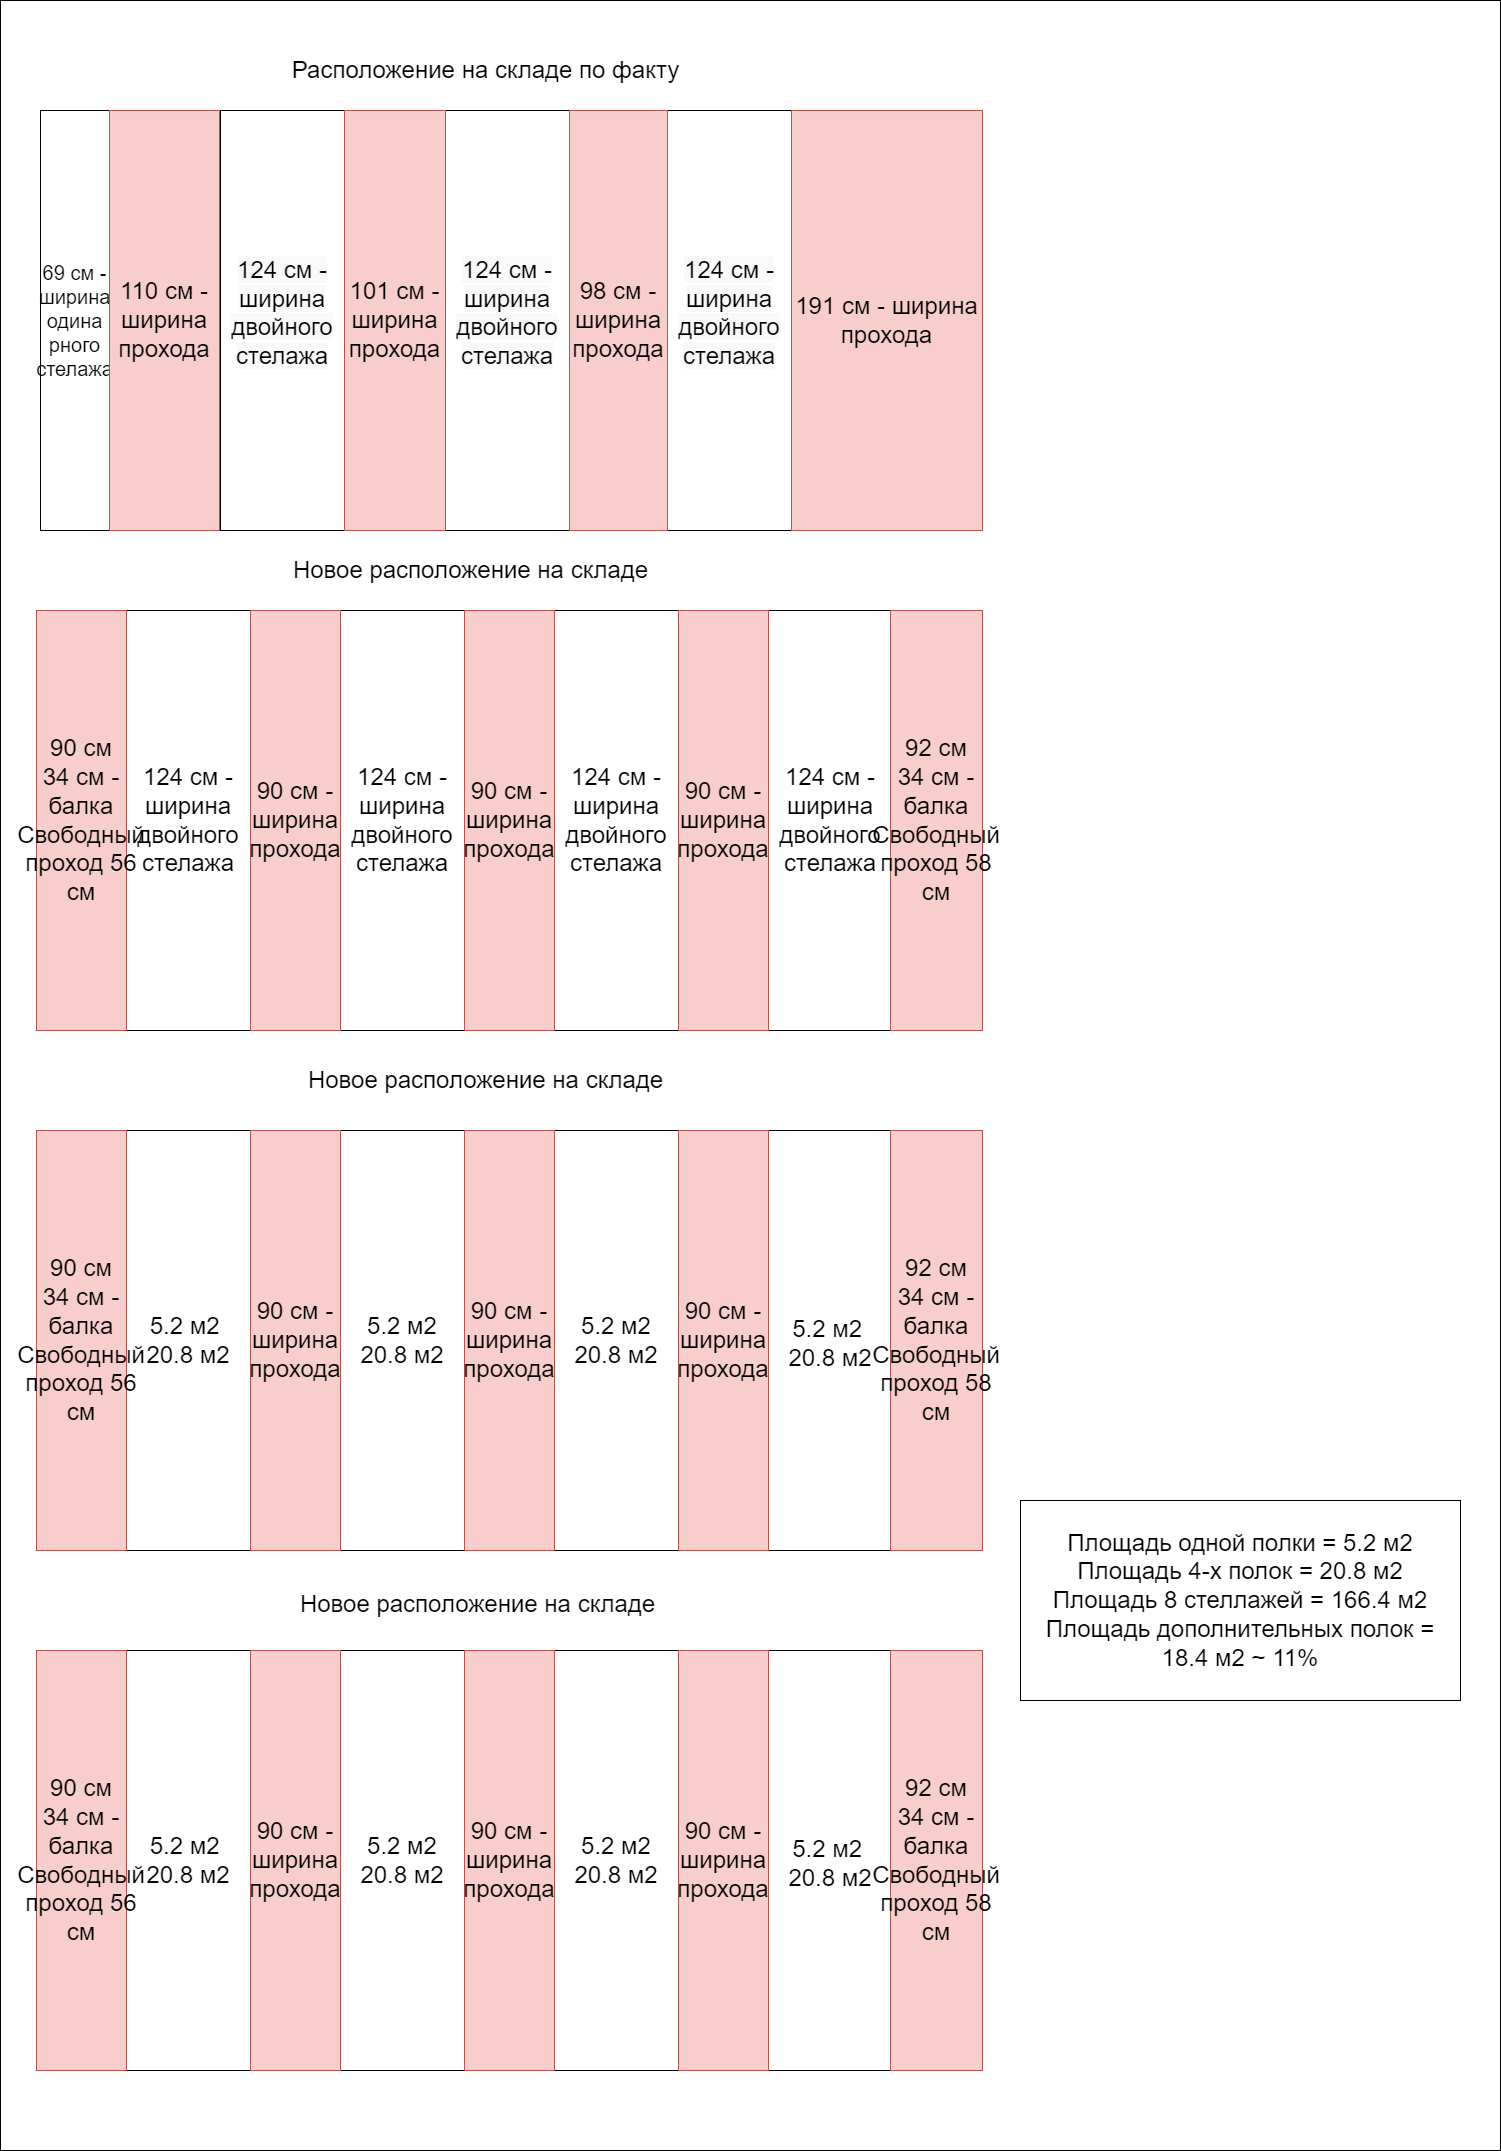

The diagram above was exported from draw.io. Its source (the exported page's mxGraphModel, read from the mxfile embedded in the PNG):
<mxGraphModel dx="1730" dy="1112" grid="1" gridSize="10" guides="1" tooltips="1" connect="1" arrows="1" fold="1" page="1" pageScale="1" pageWidth="827" pageHeight="1169" math="0" shadow="0">
  <root>
    <mxCell id="0" />
    <mxCell id="1" parent="0" />
    <mxCell id="hhnERBFyhIffWi50X_H1-59" value="" style="rounded=0;whiteSpace=wrap;html=1;fontSize=24;" vertex="1" parent="1">
      <mxGeometry x="180" y="170" width="1500" height="2150" as="geometry" />
    </mxCell>
    <mxCell id="hhnERBFyhIffWi50X_H1-1" value="&lt;font style=&quot;font-size: 20px;&quot;&gt;69 см - ширина одина рного стелажа&lt;/font&gt;" style="rounded=0;whiteSpace=wrap;html=1;align=center;" vertex="1" parent="1">
      <mxGeometry x="220" y="280" width="69" height="420" as="geometry" />
    </mxCell>
    <mxCell id="hhnERBFyhIffWi50X_H1-3" value="&#10;&lt;span style=&quot;color: rgb(0, 0, 0); font-family: Helvetica; font-size: 24px; font-style: normal; font-variant-ligatures: normal; font-variant-caps: normal; font-weight: 400; letter-spacing: normal; orphans: 2; text-align: center; text-indent: 0px; text-transform: none; widows: 2; word-spacing: 0px; -webkit-text-stroke-width: 0px; background-color: rgb(248, 249, 250); text-decoration-thickness: initial; text-decoration-style: initial; text-decoration-color: initial; float: none; display: inline !important;&quot;&gt;124 см - ширина двойного стелажа&lt;/span&gt;&#10;&#10;" style="rounded=0;whiteSpace=wrap;html=1;" vertex="1" parent="1">
      <mxGeometry x="400" y="280" width="124" height="420" as="geometry" />
    </mxCell>
    <mxCell id="hhnERBFyhIffWi50X_H1-4" value="&#10;&lt;span style=&quot;color: rgb(0, 0, 0); font-family: Helvetica; font-size: 24px; font-style: normal; font-variant-ligatures: normal; font-variant-caps: normal; font-weight: 400; letter-spacing: normal; orphans: 2; text-align: center; text-indent: 0px; text-transform: none; widows: 2; word-spacing: 0px; -webkit-text-stroke-width: 0px; background-color: rgb(248, 249, 250); text-decoration-thickness: initial; text-decoration-style: initial; text-decoration-color: initial; float: none; display: inline !important;&quot;&gt;124 см - ширина двойного стелажа&lt;/span&gt;&#10;&#10;" style="rounded=0;whiteSpace=wrap;html=1;" vertex="1" parent="1">
      <mxGeometry x="625" y="280" width="124" height="420" as="geometry" />
    </mxCell>
    <mxCell id="hhnERBFyhIffWi50X_H1-5" value="&#10;&lt;span style=&quot;color: rgb(0, 0, 0); font-family: Helvetica; font-size: 24px; font-style: normal; font-variant-ligatures: normal; font-variant-caps: normal; font-weight: 400; letter-spacing: normal; orphans: 2; text-align: center; text-indent: 0px; text-transform: none; widows: 2; word-spacing: 0px; -webkit-text-stroke-width: 0px; background-color: rgb(248, 249, 250); text-decoration-thickness: initial; text-decoration-style: initial; text-decoration-color: initial; float: none; display: inline !important;&quot;&gt;124 см - ширина двойного стелажа&lt;/span&gt;&#10;&#10;" style="rounded=0;whiteSpace=wrap;html=1;" vertex="1" parent="1">
      <mxGeometry x="847" y="280" width="124" height="420" as="geometry" />
    </mxCell>
    <mxCell id="hhnERBFyhIffWi50X_H1-11" value="&lt;font style=&quot;font-size: 24px;&quot;&gt;110 см - ширина прохода&lt;/font&gt;" style="rounded=0;whiteSpace=wrap;html=1;fillColor=#f8cecc;strokeColor=#b85450;" vertex="1" parent="1">
      <mxGeometry x="289" y="280" width="110" height="420" as="geometry" />
    </mxCell>
    <mxCell id="hhnERBFyhIffWi50X_H1-12" value="&lt;font style=&quot;font-size: 24px;&quot;&gt;101 см - ширина прохода&lt;/font&gt;" style="rounded=0;whiteSpace=wrap;html=1;fillColor=#f8cecc;strokeColor=#b85450;" vertex="1" parent="1">
      <mxGeometry x="524" y="280" width="101" height="420" as="geometry" />
    </mxCell>
    <mxCell id="hhnERBFyhIffWi50X_H1-13" value="&lt;font style=&quot;font-size: 24px;&quot;&gt;98 см - ширина прохода&lt;/font&gt;" style="rounded=0;whiteSpace=wrap;html=1;fillColor=#f8cecc;strokeColor=#b85450;" vertex="1" parent="1">
      <mxGeometry x="749" y="280" width="98" height="420" as="geometry" />
    </mxCell>
    <mxCell id="hhnERBFyhIffWi50X_H1-14" value="&lt;font style=&quot;font-size: 24px;&quot;&gt;191 см - ширина прохода&lt;/font&gt;" style="rounded=0;whiteSpace=wrap;html=1;fillColor=#f8cecc;strokeColor=#b85450;" vertex="1" parent="1">
      <mxGeometry x="971" y="280" width="191" height="420" as="geometry" />
    </mxCell>
    <mxCell id="hhnERBFyhIffWi50X_H1-15" value="&lt;span style=&quot;font-size: 24px;&quot;&gt;124 см - ширина двойного стелажа&lt;/span&gt;" style="rounded=0;whiteSpace=wrap;html=1;" vertex="1" parent="1">
      <mxGeometry x="948" y="780" width="124" height="420" as="geometry" />
    </mxCell>
    <mxCell id="hhnERBFyhIffWi50X_H1-16" value="&lt;font style=&quot;font-size: 24px;&quot;&gt;124 см - ширина двойного стелажа&lt;/font&gt;" style="rounded=0;whiteSpace=wrap;html=1;" vertex="1" parent="1">
      <mxGeometry x="306" y="780" width="124" height="420" as="geometry" />
    </mxCell>
    <mxCell id="hhnERBFyhIffWi50X_H1-17" value="&lt;span style=&quot;font-size: 24px;&quot;&gt;124 см - ширина двойного стелажа&lt;/span&gt;" style="rounded=0;whiteSpace=wrap;html=1;" vertex="1" parent="1">
      <mxGeometry x="520" y="780" width="124" height="420" as="geometry" />
    </mxCell>
    <mxCell id="hhnERBFyhIffWi50X_H1-18" value="&lt;span style=&quot;font-size: 24px;&quot;&gt;124 см - ширина двойного стелажа&lt;/span&gt;" style="rounded=0;whiteSpace=wrap;html=1;" vertex="1" parent="1">
      <mxGeometry x="734" y="780" width="124" height="420" as="geometry" />
    </mxCell>
    <mxCell id="hhnERBFyhIffWi50X_H1-19" value="&lt;font style=&quot;font-size: 24px;&quot;&gt;90 см&lt;br&gt;34 см - балка&lt;br&gt;Свободный проход 56 см&lt;br&gt;&lt;/font&gt;" style="rounded=0;whiteSpace=wrap;html=1;fillColor=#f8cecc;strokeColor=#b85450;" vertex="1" parent="1">
      <mxGeometry x="216" y="780" width="90" height="420" as="geometry" />
    </mxCell>
    <mxCell id="hhnERBFyhIffWi50X_H1-20" value="&lt;font style=&quot;font-size: 24px;&quot;&gt;90 см - ширина прохода&lt;/font&gt;" style="rounded=0;whiteSpace=wrap;html=1;fillColor=#f8cecc;strokeColor=#b85450;" vertex="1" parent="1">
      <mxGeometry x="430" y="780" width="90" height="420" as="geometry" />
    </mxCell>
    <mxCell id="hhnERBFyhIffWi50X_H1-21" value="&lt;span style=&quot;font-size: 24px;&quot;&gt;90 см - ширина прохода&lt;/span&gt;" style="rounded=0;whiteSpace=wrap;html=1;fillColor=#f8cecc;strokeColor=#b85450;" vertex="1" parent="1">
      <mxGeometry x="644" y="780" width="90" height="420" as="geometry" />
    </mxCell>
    <mxCell id="hhnERBFyhIffWi50X_H1-22" value="&lt;span style=&quot;font-size: 24px;&quot;&gt;90 см - ширина прохода&lt;/span&gt;" style="rounded=0;whiteSpace=wrap;html=1;fillColor=#f8cecc;strokeColor=#b85450;" vertex="1" parent="1">
      <mxGeometry x="858" y="780" width="90" height="420" as="geometry" />
    </mxCell>
    <mxCell id="hhnERBFyhIffWi50X_H1-25" value="&lt;span style=&quot;font-size: 24px;&quot;&gt;92 см&lt;/span&gt;&lt;br style=&quot;font-size: 24px;&quot;&gt;&lt;span style=&quot;font-size: 24px;&quot;&gt;34 см - балка&lt;/span&gt;&lt;br style=&quot;font-size: 24px;&quot;&gt;&lt;span style=&quot;font-size: 24px;&quot;&gt;Свободный проход 58 см&lt;/span&gt;" style="rounded=0;whiteSpace=wrap;html=1;fillColor=#f8cecc;strokeColor=#b85450;" vertex="1" parent="1">
      <mxGeometry x="1070" y="780" width="92" height="420" as="geometry" />
    </mxCell>
    <mxCell id="hhnERBFyhIffWi50X_H1-35" value="&lt;span style=&quot;font-size: 24px;&quot;&gt;5.2 м2&lt;sup&gt;&amp;nbsp;&lt;br&gt;&lt;/sup&gt;20.8 м2&lt;br&gt;&lt;/span&gt;" style="rounded=0;whiteSpace=wrap;html=1;" vertex="1" parent="1">
      <mxGeometry x="948" y="1820" width="124" height="420" as="geometry" />
    </mxCell>
    <mxCell id="hhnERBFyhIffWi50X_H1-36" value="&lt;span style=&quot;font-size: 24px;&quot;&gt;5.2 м2&lt;/span&gt;&lt;span style=&quot;font-size: 24px;&quot;&gt;&amp;nbsp;&lt;/span&gt;&lt;br style=&quot;font-size: 24px;&quot;&gt;&lt;span style=&quot;font-size: 24px;&quot;&gt;20.8 м2&lt;/span&gt;" style="rounded=0;whiteSpace=wrap;html=1;" vertex="1" parent="1">
      <mxGeometry x="306" y="1820" width="124" height="420" as="geometry" />
    </mxCell>
    <mxCell id="hhnERBFyhIffWi50X_H1-37" value="&lt;span style=&quot;font-size: 24px;&quot;&gt;5.2 м2&lt;/span&gt;&lt;br style=&quot;font-size: 24px;&quot;&gt;&lt;span style=&quot;font-size: 24px;&quot;&gt;20.8 м2&lt;/span&gt;" style="rounded=0;whiteSpace=wrap;html=1;" vertex="1" parent="1">
      <mxGeometry x="520" y="1820" width="124" height="420" as="geometry" />
    </mxCell>
    <mxCell id="hhnERBFyhIffWi50X_H1-38" value="&lt;span style=&quot;font-size: 24px;&quot;&gt;5.2 м2&lt;br&gt;20.8 м2&lt;br&gt;&lt;/span&gt;" style="rounded=0;whiteSpace=wrap;html=1;" vertex="1" parent="1">
      <mxGeometry x="734" y="1820" width="124" height="420" as="geometry" />
    </mxCell>
    <mxCell id="hhnERBFyhIffWi50X_H1-39" value="&lt;font style=&quot;font-size: 24px;&quot;&gt;90 см&lt;br&gt;34 см - балка&lt;br&gt;Свободный проход 56 см&lt;br&gt;&lt;/font&gt;" style="rounded=0;whiteSpace=wrap;html=1;fillColor=#f8cecc;strokeColor=#b85450;" vertex="1" parent="1">
      <mxGeometry x="216" y="1820" width="90" height="420" as="geometry" />
    </mxCell>
    <mxCell id="hhnERBFyhIffWi50X_H1-40" value="&lt;font style=&quot;font-size: 24px;&quot;&gt;90 см - ширина прохода&lt;/font&gt;" style="rounded=0;whiteSpace=wrap;html=1;fillColor=#f8cecc;strokeColor=#b85450;" vertex="1" parent="1">
      <mxGeometry x="430" y="1820" width="90" height="420" as="geometry" />
    </mxCell>
    <mxCell id="hhnERBFyhIffWi50X_H1-41" value="&lt;span style=&quot;font-size: 24px;&quot;&gt;90 см - ширина прохода&lt;/span&gt;" style="rounded=0;whiteSpace=wrap;html=1;fillColor=#f8cecc;strokeColor=#b85450;" vertex="1" parent="1">
      <mxGeometry x="644" y="1820" width="90" height="420" as="geometry" />
    </mxCell>
    <mxCell id="hhnERBFyhIffWi50X_H1-42" value="&lt;span style=&quot;font-size: 24px;&quot;&gt;90 см - ширина прохода&lt;/span&gt;" style="rounded=0;whiteSpace=wrap;html=1;fillColor=#f8cecc;strokeColor=#b85450;" vertex="1" parent="1">
      <mxGeometry x="858" y="1820" width="90" height="420" as="geometry" />
    </mxCell>
    <mxCell id="hhnERBFyhIffWi50X_H1-43" value="&lt;span style=&quot;font-size: 24px;&quot;&gt;92 см&lt;/span&gt;&lt;br style=&quot;font-size: 24px;&quot;&gt;&lt;span style=&quot;font-size: 24px;&quot;&gt;34 см - балка&lt;/span&gt;&lt;br style=&quot;font-size: 24px;&quot;&gt;&lt;span style=&quot;font-size: 24px;&quot;&gt;Свободный проход 58 см&lt;/span&gt;" style="rounded=0;whiteSpace=wrap;html=1;fillColor=#f8cecc;strokeColor=#b85450;" vertex="1" parent="1">
      <mxGeometry x="1070" y="1820" width="92" height="420" as="geometry" />
    </mxCell>
    <mxCell id="hhnERBFyhIffWi50X_H1-44" value="&lt;span style=&quot;font-size: 24px;&quot;&gt;5.2 м2&lt;sup&gt;&amp;nbsp;&lt;br&gt;&lt;/sup&gt;20.8 м2&lt;br&gt;&lt;/span&gt;" style="rounded=0;whiteSpace=wrap;html=1;" vertex="1" parent="1">
      <mxGeometry x="948" y="1300" width="124" height="420" as="geometry" />
    </mxCell>
    <mxCell id="hhnERBFyhIffWi50X_H1-45" value="&lt;span style=&quot;font-size: 24px;&quot;&gt;5.2 м2&lt;/span&gt;&lt;span style=&quot;font-size: 24px;&quot;&gt;&amp;nbsp;&lt;/span&gt;&lt;br style=&quot;font-size: 24px;&quot;&gt;&lt;span style=&quot;font-size: 24px;&quot;&gt;20.8 м2&lt;/span&gt;" style="rounded=0;whiteSpace=wrap;html=1;" vertex="1" parent="1">
      <mxGeometry x="306" y="1300" width="124" height="420" as="geometry" />
    </mxCell>
    <mxCell id="hhnERBFyhIffWi50X_H1-46" value="&lt;span style=&quot;font-size: 24px;&quot;&gt;5.2 м2&lt;/span&gt;&lt;br style=&quot;font-size: 24px;&quot;&gt;&lt;span style=&quot;font-size: 24px;&quot;&gt;20.8 м2&lt;/span&gt;" style="rounded=0;whiteSpace=wrap;html=1;" vertex="1" parent="1">
      <mxGeometry x="520" y="1300" width="124" height="420" as="geometry" />
    </mxCell>
    <mxCell id="hhnERBFyhIffWi50X_H1-47" value="&lt;span style=&quot;font-size: 24px;&quot;&gt;5.2 м2&lt;br&gt;20.8 м2&lt;br&gt;&lt;/span&gt;" style="rounded=0;whiteSpace=wrap;html=1;" vertex="1" parent="1">
      <mxGeometry x="734" y="1300" width="124" height="420" as="geometry" />
    </mxCell>
    <mxCell id="hhnERBFyhIffWi50X_H1-48" value="&lt;font style=&quot;font-size: 24px;&quot;&gt;90 см&lt;br&gt;34 см - балка&lt;br&gt;Свободный проход 56 см&lt;br&gt;&lt;/font&gt;" style="rounded=0;whiteSpace=wrap;html=1;fillColor=#f8cecc;strokeColor=#b85450;" vertex="1" parent="1">
      <mxGeometry x="216" y="1300" width="90" height="420" as="geometry" />
    </mxCell>
    <mxCell id="hhnERBFyhIffWi50X_H1-49" value="&lt;font style=&quot;font-size: 24px;&quot;&gt;90 см - ширина прохода&lt;/font&gt;" style="rounded=0;whiteSpace=wrap;html=1;fillColor=#f8cecc;strokeColor=#b85450;" vertex="1" parent="1">
      <mxGeometry x="430" y="1300" width="90" height="420" as="geometry" />
    </mxCell>
    <mxCell id="hhnERBFyhIffWi50X_H1-50" value="&lt;span style=&quot;font-size: 24px;&quot;&gt;90 см - ширина прохода&lt;/span&gt;" style="rounded=0;whiteSpace=wrap;html=1;fillColor=#f8cecc;strokeColor=#b85450;" vertex="1" parent="1">
      <mxGeometry x="644" y="1300" width="90" height="420" as="geometry" />
    </mxCell>
    <mxCell id="hhnERBFyhIffWi50X_H1-51" value="&lt;span style=&quot;font-size: 24px;&quot;&gt;90 см - ширина прохода&lt;/span&gt;" style="rounded=0;whiteSpace=wrap;html=1;fillColor=#f8cecc;strokeColor=#b85450;" vertex="1" parent="1">
      <mxGeometry x="858" y="1300" width="90" height="420" as="geometry" />
    </mxCell>
    <mxCell id="hhnERBFyhIffWi50X_H1-52" value="&lt;span style=&quot;font-size: 24px;&quot;&gt;92 см&lt;/span&gt;&lt;br style=&quot;font-size: 24px;&quot;&gt;&lt;span style=&quot;font-size: 24px;&quot;&gt;34 см - балка&lt;/span&gt;&lt;br style=&quot;font-size: 24px;&quot;&gt;&lt;span style=&quot;font-size: 24px;&quot;&gt;Свободный проход 58 см&lt;/span&gt;" style="rounded=0;whiteSpace=wrap;html=1;fillColor=#f8cecc;strokeColor=#b85450;" vertex="1" parent="1">
      <mxGeometry x="1070" y="1300" width="92" height="420" as="geometry" />
    </mxCell>
    <mxCell id="hhnERBFyhIffWi50X_H1-53" value="Площадь одной полки = 5.2 м2&lt;br&gt;Площадь 4-х полок = 20.8 м2&lt;br&gt;Площадь 8 стеллажей = 166.4 м2&lt;br&gt;Площадь дополнительных полок = 18.4 м2 ~ 11%" style="rounded=0;whiteSpace=wrap;html=1;fontSize=24;" vertex="1" parent="1">
      <mxGeometry x="1200" y="1670" width="440" height="200" as="geometry" />
    </mxCell>
    <mxCell id="hhnERBFyhIffWi50X_H1-55" value="Расположение на складе по факту" style="text;html=1;align=center;verticalAlign=middle;resizable=0;points=[];autosize=1;strokeColor=none;fillColor=none;fontSize=24;" vertex="1" parent="1">
      <mxGeometry x="460" y="220" width="410" height="40" as="geometry" />
    </mxCell>
    <mxCell id="hhnERBFyhIffWi50X_H1-56" value="Новое расположение на складе&lt;br&gt;" style="text;html=1;align=center;verticalAlign=middle;resizable=0;points=[];autosize=1;strokeColor=none;fillColor=none;fontSize=24;" vertex="1" parent="1">
      <mxGeometry x="460" y="720" width="380" height="40" as="geometry" />
    </mxCell>
    <mxCell id="hhnERBFyhIffWi50X_H1-57" value="Новое расположение на складе&lt;br&gt;" style="text;html=1;align=center;verticalAlign=middle;resizable=0;points=[];autosize=1;strokeColor=none;fillColor=none;fontSize=24;" vertex="1" parent="1">
      <mxGeometry x="475" y="1230" width="380" height="40" as="geometry" />
    </mxCell>
    <mxCell id="hhnERBFyhIffWi50X_H1-58" value="Новое расположение на складе&lt;br&gt;" style="text;html=1;align=center;verticalAlign=middle;resizable=0;points=[];autosize=1;strokeColor=none;fillColor=none;fontSize=24;" vertex="1" parent="1">
      <mxGeometry x="467" y="1754" width="380" height="40" as="geometry" />
    </mxCell>
  </root>
</mxGraphModel>